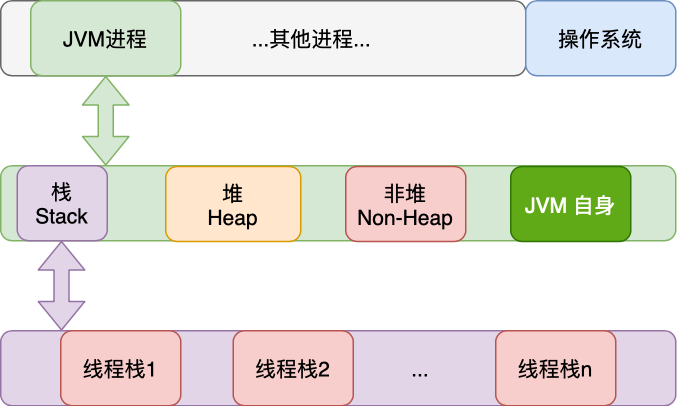

The diagram above was exported from draw.io. Its source (the exported page's mxGraphModel, read from the mxfile embedded in the PNG):
<mxGraphModel dx="1426" dy="800" grid="1" gridSize="10" guides="1" tooltips="1" connect="1" arrows="1" fold="1" page="1" pageScale="1" pageWidth="850" pageHeight="1100" math="0" shadow="0">
  <root>
    <mxCell id="0" />
    <mxCell id="1" parent="0" />
    <mxCell id="fzQRF_6YyfnBUwrPmL97-3" value="" style="rounded=1;whiteSpace=wrap;html=1;shadow=0;fontSize=14;fillColor=#f5f5f5;fontColor=#333333;strokeColor=#666666;" vertex="1" parent="1">
      <mxGeometry x="210" y="290" width="350" height="50" as="geometry" />
    </mxCell>
    <mxCell id="fzQRF_6YyfnBUwrPmL97-4" value="操作系统" style="rounded=1;whiteSpace=wrap;html=1;shadow=0;fontSize=14;fillColor=#dae8fc;strokeColor=#6c8ebf;" vertex="1" parent="1">
      <mxGeometry x="560" y="290" width="100" height="50" as="geometry" />
    </mxCell>
    <mxCell id="fzQRF_6YyfnBUwrPmL97-5" value="JVM进程" style="rounded=1;whiteSpace=wrap;html=1;shadow=0;fontSize=14;fillColor=#d5e8d4;strokeColor=#82b366;" vertex="1" parent="1">
      <mxGeometry x="230" y="290" width="100" height="50" as="geometry" />
    </mxCell>
    <mxCell id="fzQRF_6YyfnBUwrPmL97-6" value="...其他进程..." style="text;html=1;strokeColor=none;fillColor=none;align=center;verticalAlign=middle;whiteSpace=wrap;rounded=0;shadow=0;fontSize=14;" vertex="1" parent="1">
      <mxGeometry x="365" y="300" width="105" height="30" as="geometry" />
    </mxCell>
    <mxCell id="fzQRF_6YyfnBUwrPmL97-7" value="" style="rounded=1;whiteSpace=wrap;html=1;shadow=0;fontSize=14;fillColor=#d5e8d4;strokeColor=#82b366;" vertex="1" parent="1">
      <mxGeometry x="210" y="400" width="450" height="50" as="geometry" />
    </mxCell>
    <mxCell id="fzQRF_6YyfnBUwrPmL97-8" value="栈&lt;br&gt;Stack" style="rounded=1;whiteSpace=wrap;html=1;shadow=0;fontSize=14;fillColor=#e1d5e7;strokeColor=#9673a6;" vertex="1" parent="1">
      <mxGeometry x="221" y="400" width="60" height="50" as="geometry" />
    </mxCell>
    <mxCell id="fzQRF_6YyfnBUwrPmL97-9" value="堆&lt;br&gt;Heap" style="rounded=1;whiteSpace=wrap;html=1;shadow=0;fontSize=14;fillColor=#ffe6cc;strokeColor=#d79b00;" vertex="1" parent="1">
      <mxGeometry x="320" y="400.5" width="90" height="50" as="geometry" />
    </mxCell>
    <mxCell id="fzQRF_6YyfnBUwrPmL97-10" value="非堆&lt;br&gt;Non-Heap" style="rounded=1;whiteSpace=wrap;html=1;shadow=0;fontSize=14;fillColor=#f8cecc;strokeColor=#b85450;" vertex="1" parent="1">
      <mxGeometry x="440" y="400.5" width="80" height="50" as="geometry" />
    </mxCell>
    <mxCell id="fzQRF_6YyfnBUwrPmL97-11" value="JVM 自身" style="rounded=1;whiteSpace=wrap;html=1;shadow=0;fontSize=14;fillColor=#60a917;strokeColor=#2D7600;fontColor=#ffffff;" vertex="1" parent="1">
      <mxGeometry x="550" y="400.5" width="80" height="50" as="geometry" />
    </mxCell>
    <mxCell id="fzQRF_6YyfnBUwrPmL97-14" value="" style="rounded=1;whiteSpace=wrap;html=1;shadow=0;fontSize=14;fillColor=#e1d5e7;strokeColor=#9673a6;" vertex="1" parent="1">
      <mxGeometry x="210" y="510" width="450" height="50" as="geometry" />
    </mxCell>
    <mxCell id="fzQRF_6YyfnBUwrPmL97-15" value="线程栈1" style="rounded=1;whiteSpace=wrap;html=1;shadow=0;fontSize=14;fillColor=#f8cecc;strokeColor=#b85450;" vertex="1" parent="1">
      <mxGeometry x="250" y="510" width="80" height="50" as="geometry" />
    </mxCell>
    <mxCell id="fzQRF_6YyfnBUwrPmL97-16" value="线程栈2" style="rounded=1;whiteSpace=wrap;html=1;shadow=0;fontSize=14;fillColor=#f8cecc;strokeColor=#b85450;" vertex="1" parent="1">
      <mxGeometry x="365" y="510" width="80" height="50" as="geometry" />
    </mxCell>
    <mxCell id="fzQRF_6YyfnBUwrPmL97-17" value="..." style="text;html=1;strokeColor=none;fillColor=none;align=center;verticalAlign=middle;whiteSpace=wrap;rounded=0;shadow=0;fontSize=14;" vertex="1" parent="1">
      <mxGeometry x="460" y="520" width="60" height="30" as="geometry" />
    </mxCell>
    <mxCell id="fzQRF_6YyfnBUwrPmL97-18" value="线程栈n" style="rounded=1;whiteSpace=wrap;html=1;shadow=0;fontSize=14;fillColor=#f8cecc;strokeColor=#b85450;" vertex="1" parent="1">
      <mxGeometry x="540" y="510" width="80" height="50" as="geometry" />
    </mxCell>
    <mxCell id="fzQRF_6YyfnBUwrPmL97-22" value="" style="shape=flexArrow;endArrow=classic;startArrow=classic;html=1;rounded=1;fontSize=14;fillColor=#d5e8d4;strokeColor=#82b366;" edge="1" parent="1">
      <mxGeometry width="100" height="100" relative="1" as="geometry">
        <mxPoint x="280" y="400" as="sourcePoint" />
        <mxPoint x="280" y="340" as="targetPoint" />
      </mxGeometry>
    </mxCell>
    <mxCell id="fzQRF_6YyfnBUwrPmL97-23" value="" style="shape=flexArrow;endArrow=classic;startArrow=classic;html=1;rounded=1;fontSize=14;fillColor=#e1d5e7;strokeColor=#9673a6;" edge="1" parent="1">
      <mxGeometry width="100" height="100" relative="1" as="geometry">
        <mxPoint x="250.5" y="510" as="sourcePoint" />
        <mxPoint x="250.5" y="450" as="targetPoint" />
      </mxGeometry>
    </mxCell>
  </root>
</mxGraphModel>